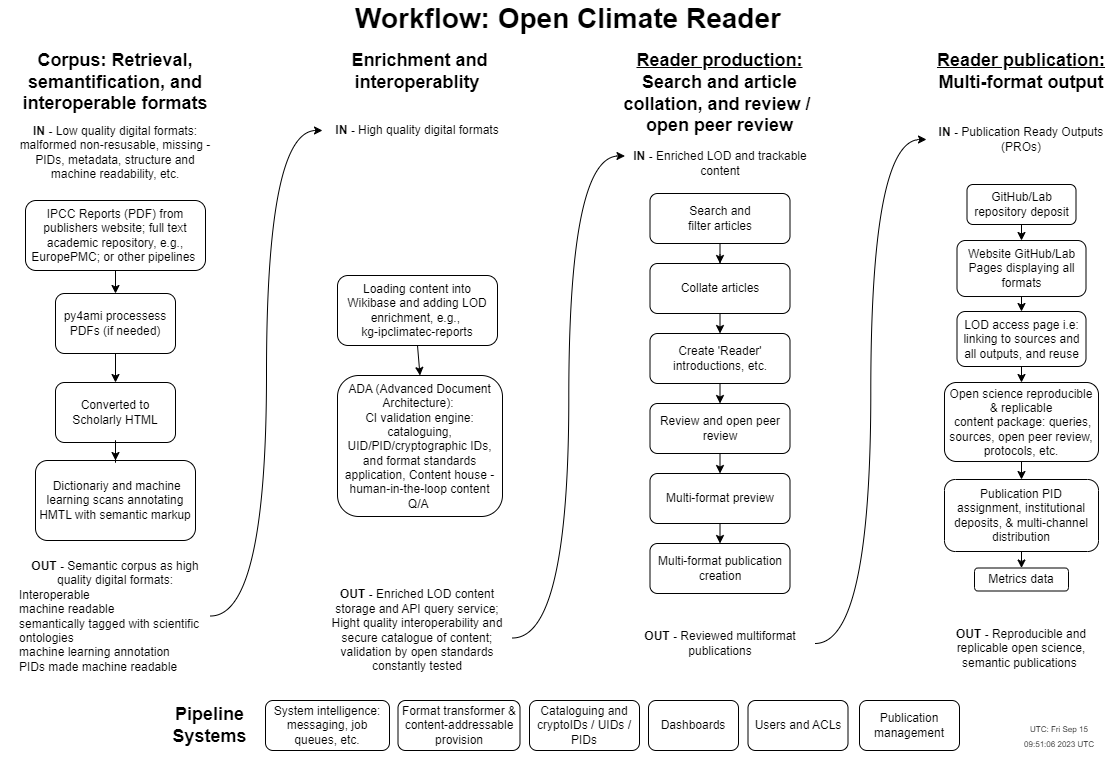

The diagram above was exported from draw.io. Its source (the exported page's mxGraphModel, read from the mxfile embedded in the PNG):
<mxGraphModel dx="1290" dy="542" grid="1" gridSize="10" guides="1" tooltips="1" connect="1" arrows="1" fold="1" page="1" pageScale="1" pageWidth="1169" pageHeight="827" math="0" shadow="0">
  <root>
    <mxCell id="WIyWlLk6GJQsqaUBKTNV-0" />
    <mxCell id="WIyWlLk6GJQsqaUBKTNV-1" parent="WIyWlLk6GJQsqaUBKTNV-0" />
    <mxCell id="x4M1q0g2KbSbPj9CyySW-11" value="&lt;font style=&quot;font-size: 28px;&quot;&gt;&lt;b&gt;Workflow: Open&amp;nbsp;&lt;span style=&quot;background-color: rgb(255, 255, 255); text-align: start;&quot;&gt;Climate Reader&lt;/span&gt;&lt;/b&gt;&lt;/font&gt;" style="text;html=1;strokeColor=none;fillColor=none;align=center;verticalAlign=middle;whiteSpace=wrap;rounded=0;" parent="WIyWlLk6GJQsqaUBKTNV-1" vertex="1">
      <mxGeometry x="84" y="32" width="1010" height="36" as="geometry" />
    </mxCell>
    <mxCell id="CglgkmtGoOpy2V2FyTPp-98" value="&amp;nbsp;" style="text;html=1;align=center;verticalAlign=middle;resizable=0;points=[];autosize=1;" parent="x4M1q0g2KbSbPj9CyySW-11" vertex="1">
      <mxGeometry x="598" y="6" width="30" height="30" as="geometry" />
    </mxCell>
    <mxCell id="CglgkmtGoOpy2V2FyTPp-55" style="edgeStyle=orthogonalEdgeStyle;curved=1;rounded=0;orthogonalLoop=1;jettySize=auto;html=1;entryX=0;entryY=0.5;entryDx=0;entryDy=0;" parent="WIyWlLk6GJQsqaUBKTNV-1" source="CglgkmtGoOpy2V2FyTPp-10" target="CglgkmtGoOpy2V2FyTPp-49" edge="1">
      <mxGeometry relative="1" as="geometry">
        <mxPoint x="60" y="785" as="sourcePoint" />
      </mxGeometry>
    </mxCell>
    <mxCell id="CglgkmtGoOpy2V2FyTPp-58" style="edgeStyle=orthogonalEdgeStyle;curved=1;rounded=0;orthogonalLoop=1;jettySize=auto;html=1;exitX=1;exitY=0.5;exitDx=0;exitDy=0;entryX=0;entryY=0.5;entryDx=0;entryDy=0;" parent="WIyWlLk6GJQsqaUBKTNV-1" source="CglgkmtGoOpy2V2FyTPp-137" target="CglgkmtGoOpy2V2FyTPp-53" edge="1">
      <mxGeometry relative="1" as="geometry">
        <mxPoint x="910.5" y="684" as="sourcePoint" />
      </mxGeometry>
    </mxCell>
    <mxCell id="CglgkmtGoOpy2V2FyTPp-115" value="" style="group" parent="WIyWlLk6GJQsqaUBKTNV-1" connectable="0" vertex="1">
      <mxGeometry x="947" y="88" width="190" height="607" as="geometry" />
    </mxCell>
    <mxCell id="29kLjcLZV9-w6qWOKntw-18" value="&lt;h2&gt;&lt;u&gt;Reader publication:&lt;/u&gt; Multi-format output&lt;/h2&gt;" style="text;html=1;strokeColor=none;fillColor=none;align=center;verticalAlign=middle;whiteSpace=wrap;rounded=0;" parent="CglgkmtGoOpy2V2FyTPp-115" vertex="1">
      <mxGeometry x="6" width="178" height="30" as="geometry" />
    </mxCell>
    <mxCell id="29kLjcLZV9-w6qWOKntw-29" value="Website GitHub/Lab Pages displaying all formats" style="rounded=1;whiteSpace=wrap;html=1;fontSize=12;glass=0;strokeWidth=1;shadow=0;spacing=4;" parent="CglgkmtGoOpy2V2FyTPp-115" vertex="1">
      <mxGeometry x="30.5" y="184" width="129" height="56" as="geometry" />
    </mxCell>
    <mxCell id="CglgkmtGoOpy2V2FyTPp-36" style="edgeStyle=orthogonalEdgeStyle;rounded=0;orthogonalLoop=1;jettySize=auto;html=1;exitX=0.5;exitY=1;exitDx=0;exitDy=0;entryX=0.5;entryY=0;entryDx=0;entryDy=0;" parent="CglgkmtGoOpy2V2FyTPp-115" source="CglgkmtGoOpy2V2FyTPp-29" target="29kLjcLZV9-w6qWOKntw-29" edge="1">
      <mxGeometry relative="1" as="geometry" />
    </mxCell>
    <mxCell id="CglgkmtGoOpy2V2FyTPp-29" value="GitHub/Lab repository deposit" style="rounded=1;whiteSpace=wrap;html=1;spacing=4;" parent="CglgkmtGoOpy2V2FyTPp-115" vertex="1">
      <mxGeometry x="40.5" y="128" width="109" height="40" as="geometry" />
    </mxCell>
    <mxCell id="CglgkmtGoOpy2V2FyTPp-30" value="LOD access page i.e: linking to sources and all outputs, and reuse" style="rounded=1;whiteSpace=wrap;html=1;fontSize=12;glass=0;strokeWidth=1;shadow=0;spacing=4;" parent="CglgkmtGoOpy2V2FyTPp-115" vertex="1">
      <mxGeometry x="30.5" y="255" width="129" height="55" as="geometry" />
    </mxCell>
    <mxCell id="CglgkmtGoOpy2V2FyTPp-37" style="edgeStyle=orthogonalEdgeStyle;rounded=0;orthogonalLoop=1;jettySize=auto;html=1;exitX=0.5;exitY=1;exitDx=0;exitDy=0;entryX=0.5;entryY=0;entryDx=0;entryDy=0;" parent="CglgkmtGoOpy2V2FyTPp-115" source="29kLjcLZV9-w6qWOKntw-29" target="CglgkmtGoOpy2V2FyTPp-30" edge="1">
      <mxGeometry relative="1" as="geometry" />
    </mxCell>
    <mxCell id="CglgkmtGoOpy2V2FyTPp-31" value="Open science reproducible &amp;amp; replicable&lt;br&gt;&amp;nbsp;content package: queries, sources, open peer review, protocols, etc." style="rounded=1;whiteSpace=wrap;html=1;fontSize=12;glass=0;strokeWidth=1;shadow=0;spacing=4;" parent="CglgkmtGoOpy2V2FyTPp-115" vertex="1">
      <mxGeometry x="18" y="326" width="154" height="79" as="geometry" />
    </mxCell>
    <mxCell id="CglgkmtGoOpy2V2FyTPp-38" style="edgeStyle=orthogonalEdgeStyle;rounded=0;orthogonalLoop=1;jettySize=auto;html=1;exitX=0.5;exitY=1;exitDx=0;exitDy=0;entryX=0.5;entryY=0;entryDx=0;entryDy=0;" parent="CglgkmtGoOpy2V2FyTPp-115" source="CglgkmtGoOpy2V2FyTPp-30" target="CglgkmtGoOpy2V2FyTPp-31" edge="1">
      <mxGeometry relative="1" as="geometry" />
    </mxCell>
    <mxCell id="CglgkmtGoOpy2V2FyTPp-32" value="Publication PID assignment, institutional deposits, &amp;amp; multi-channel distribution" style="rounded=1;whiteSpace=wrap;html=1;fontSize=12;glass=0;strokeWidth=1;shadow=0;spacing=4;" parent="CglgkmtGoOpy2V2FyTPp-115" vertex="1">
      <mxGeometry x="18" y="423" width="154" height="72" as="geometry" />
    </mxCell>
    <mxCell id="CglgkmtGoOpy2V2FyTPp-39" style="edgeStyle=orthogonalEdgeStyle;rounded=0;orthogonalLoop=1;jettySize=auto;html=1;exitX=0.5;exitY=1;exitDx=0;exitDy=0;entryX=0.5;entryY=0;entryDx=0;entryDy=0;" parent="CglgkmtGoOpy2V2FyTPp-115" source="CglgkmtGoOpy2V2FyTPp-31" target="CglgkmtGoOpy2V2FyTPp-32" edge="1">
      <mxGeometry relative="1" as="geometry" />
    </mxCell>
    <mxCell id="CglgkmtGoOpy2V2FyTPp-33" value="Metrics data" style="rounded=1;whiteSpace=wrap;html=1;fontSize=12;glass=0;strokeWidth=1;shadow=0;spacing=4;" parent="CglgkmtGoOpy2V2FyTPp-115" vertex="1">
      <mxGeometry x="48" y="511.5" width="94" height="23" as="geometry" />
    </mxCell>
    <mxCell id="CglgkmtGoOpy2V2FyTPp-40" style="edgeStyle=orthogonalEdgeStyle;rounded=0;orthogonalLoop=1;jettySize=auto;html=1;exitX=0.5;exitY=1;exitDx=0;exitDy=0;entryX=0.5;entryY=0;entryDx=0;entryDy=0;entryPerimeter=0;" parent="CglgkmtGoOpy2V2FyTPp-115" source="CglgkmtGoOpy2V2FyTPp-32" target="CglgkmtGoOpy2V2FyTPp-33" edge="1">
      <mxGeometry relative="1" as="geometry" />
    </mxCell>
    <mxCell id="CglgkmtGoOpy2V2FyTPp-53" value="&lt;b&gt;IN - &lt;/b&gt;Publication Ready Outputs (PROs)" style="text;html=1;strokeColor=none;fillColor=none;align=center;verticalAlign=middle;whiteSpace=wrap;rounded=0;" parent="CglgkmtGoOpy2V2FyTPp-115" vertex="1">
      <mxGeometry y="68" width="190" height="30" as="geometry" />
    </mxCell>
    <mxCell id="CglgkmtGoOpy2V2FyTPp-54" value="&lt;b&gt;OUT - &lt;/b&gt;Reproducible and replicable open science, semantic publications&amp;nbsp;" style="text;html=1;strokeColor=none;fillColor=none;align=center;verticalAlign=middle;whiteSpace=wrap;rounded=0;" parent="CglgkmtGoOpy2V2FyTPp-115" vertex="1">
      <mxGeometry x="8" y="577" width="174" height="30" as="geometry" />
    </mxCell>
    <mxCell id="CglgkmtGoOpy2V2FyTPp-118" value="" style="group" parent="WIyWlLk6GJQsqaUBKTNV-1" connectable="0" vertex="1">
      <mxGeometry x="343" y="88" width="190" height="589" as="geometry" />
    </mxCell>
    <mxCell id="CglgkmtGoOpy2V2FyTPp-13" value="&lt;h2&gt;&amp;nbsp;Enrichment and interoperablity&lt;/h2&gt;" style="text;html=1;strokeColor=none;fillColor=none;align=center;verticalAlign=middle;whiteSpace=wrap;rounded=0;" parent="CglgkmtGoOpy2V2FyTPp-118" vertex="1">
      <mxGeometry x="20" width="150" height="30" as="geometry" />
    </mxCell>
    <mxCell id="CglgkmtGoOpy2V2FyTPp-14" value="Loading content into Wikibase and adding LOD enrichment, e.g.,&amp;nbsp;&lt;br&gt;&lt;a href=&quot;https://kg-ipclimatec-reports.wikibase.cloud/wiki/Main_Page&quot;&gt;kg-ipclimatec-reports&lt;/a&gt;" style="rounded=1;whiteSpace=wrap;html=1;fontSize=12;glass=0;strokeWidth=1;shadow=0;spacing=8;" parent="CglgkmtGoOpy2V2FyTPp-118" vertex="1">
      <mxGeometry x="15" y="219" width="160" height="70" as="geometry" />
    </mxCell>
    <mxCell id="CglgkmtGoOpy2V2FyTPp-16" value="ADA (&lt;a href=&quot;https://github.com/TIBHannover/ADA&quot;&gt;Advanced Document Architecture&lt;/a&gt;):&amp;nbsp;&lt;span id=&quot;docs-internal-guid-bdc44ef2-7fff-72a0-070d-18869d13df16&quot;&gt;&lt;/span&gt;&lt;br&gt;CI validation engine: cataloguing, UID/PID/cryptographic IDs, and format standards application, Content house - human-in-the-loop content Q/A&amp;nbsp;&lt;span id=&quot;docs-internal-guid-371aaedd-7fff-ebd1-4b76-38ff8bda45d9&quot;&gt;&lt;/span&gt;&lt;span id=&quot;docs-internal-guid-eb73a7f1-7fff-24d7-831a-840bf4944e65&quot;&gt;&lt;/span&gt;&lt;span id=&quot;docs-internal-guid-bdc44ef2-7fff-72a0-070d-18869d13df16&quot;&gt;&lt;/span&gt;" style="rounded=1;whiteSpace=wrap;html=1;fontSize=12;glass=0;strokeWidth=1;shadow=0;spacing=8;" parent="CglgkmtGoOpy2V2FyTPp-118" vertex="1">
      <mxGeometry x="15" y="319" width="165" height="141" as="geometry" />
    </mxCell>
    <mxCell id="CglgkmtGoOpy2V2FyTPp-61" style="edgeStyle=none;rounded=0;orthogonalLoop=1;jettySize=auto;html=1;exitX=0.5;exitY=1;exitDx=0;exitDy=0;entryX=0.5;entryY=0;entryDx=0;entryDy=0;" parent="CglgkmtGoOpy2V2FyTPp-118" source="CglgkmtGoOpy2V2FyTPp-14" target="CglgkmtGoOpy2V2FyTPp-16" edge="1">
      <mxGeometry relative="1" as="geometry" />
    </mxCell>
    <mxCell id="CglgkmtGoOpy2V2FyTPp-49" value="&lt;b&gt;IN -&amp;nbsp;&lt;/b&gt;High quality digital formats" style="text;html=1;strokeColor=none;fillColor=none;align=center;verticalAlign=middle;whiteSpace=wrap;rounded=0;" parent="CglgkmtGoOpy2V2FyTPp-118" vertex="1">
      <mxGeometry y="59" width="190" height="30" as="geometry" />
    </mxCell>
    <mxCell id="CglgkmtGoOpy2V2FyTPp-50" value="&lt;b&gt;OUT - &lt;/b&gt;Enriched&amp;nbsp;LOD content storage and API query service; Hight quality interoperability and secure catalogue of content; validation by open standards constantly tested" style="text;html=1;strokeColor=none;fillColor=none;align=center;verticalAlign=middle;whiteSpace=wrap;rounded=0;" parent="CglgkmtGoOpy2V2FyTPp-118" vertex="1">
      <mxGeometry y="559" width="190" height="30" as="geometry" />
    </mxCell>
    <mxCell id="CglgkmtGoOpy2V2FyTPp-119" value="" style="group" parent="WIyWlLk6GJQsqaUBKTNV-1" connectable="0" vertex="1">
      <mxGeometry x="21" y="99" width="230" height="599" as="geometry" />
    </mxCell>
    <mxCell id="WIyWlLk6GJQsqaUBKTNV-3" value="IPCC Reports (PDF) from publishers website; full text academic repository, e.g., EuropePMC; or other pipelines&amp;nbsp;" style="rounded=1;whiteSpace=wrap;html=1;fontSize=12;glass=0;strokeWidth=1;shadow=0;spacing=2;" parent="CglgkmtGoOpy2V2FyTPp-119" vertex="1">
      <mxGeometry x="25" y="133" width="180" height="70" as="geometry" />
    </mxCell>
    <mxCell id="29kLjcLZV9-w6qWOKntw-4" value="Converted to Scholarly HTML" style="rounded=1;whiteSpace=wrap;html=1;fontSize=12;glass=0;strokeWidth=1;shadow=0;spacing=2;" parent="CglgkmtGoOpy2V2FyTPp-119" vertex="1">
      <mxGeometry x="55" y="315" width="120" height="60" as="geometry" />
    </mxCell>
    <mxCell id="29kLjcLZV9-w6qWOKntw-13" value="&lt;h2&gt;Corpus: Retrieval, semantification, and interoperable formats&lt;/h2&gt;" style="text;html=1;strokeColor=none;fillColor=none;align=center;verticalAlign=middle;whiteSpace=wrap;rounded=0;" parent="CglgkmtGoOpy2V2FyTPp-119" vertex="1">
      <mxGeometry width="230" height="30" as="geometry" />
    </mxCell>
    <mxCell id="CglgkmtGoOpy2V2FyTPp-5" style="edgeStyle=orthogonalEdgeStyle;rounded=0;orthogonalLoop=1;jettySize=auto;html=1;exitX=0.5;exitY=1;exitDx=0;exitDy=0;entryX=0.5;entryY=0;entryDx=0;entryDy=0;" parent="CglgkmtGoOpy2V2FyTPp-119" source="CglgkmtGoOpy2V2FyTPp-1" target="29kLjcLZV9-w6qWOKntw-4" edge="1">
      <mxGeometry relative="1" as="geometry" />
    </mxCell>
    <mxCell id="CglgkmtGoOpy2V2FyTPp-1" value="py4ami processess PDFs (if needed)" style="rounded=1;whiteSpace=wrap;html=1;spacing=2;" parent="CglgkmtGoOpy2V2FyTPp-119" vertex="1">
      <mxGeometry x="55" y="226" width="120" height="60" as="geometry" />
    </mxCell>
    <mxCell id="CglgkmtGoOpy2V2FyTPp-12" style="edgeStyle=orthogonalEdgeStyle;rounded=0;orthogonalLoop=1;jettySize=auto;html=1;exitX=0.5;exitY=1;exitDx=0;exitDy=0;entryX=0.5;entryY=0;entryDx=0;entryDy=0;" parent="CglgkmtGoOpy2V2FyTPp-119" source="WIyWlLk6GJQsqaUBKTNV-3" target="CglgkmtGoOpy2V2FyTPp-1" edge="1">
      <mxGeometry relative="1" as="geometry" />
    </mxCell>
    <mxCell id="CglgkmtGoOpy2V2FyTPp-2" value="&amp;nbsp;Dictionariy and machine learning scans annotating HMTL with semantic markup" style="rounded=1;whiteSpace=wrap;html=1;spacing=2;" parent="CglgkmtGoOpy2V2FyTPp-119" vertex="1">
      <mxGeometry x="35" y="393" width="160" height="80" as="geometry" />
    </mxCell>
    <mxCell id="CglgkmtGoOpy2V2FyTPp-102" value="&amp;nbsp;" style="text;html=1;align=center;verticalAlign=middle;resizable=0;points=[];autosize=1;" parent="CglgkmtGoOpy2V2FyTPp-2" vertex="1">
      <mxGeometry x="65" y="45" width="30" height="30" as="geometry" />
    </mxCell>
    <mxCell id="CglgkmtGoOpy2V2FyTPp-3" value="" style="edgeStyle=orthogonalEdgeStyle;rounded=0;orthogonalLoop=1;jettySize=auto;html=1;" parent="CglgkmtGoOpy2V2FyTPp-119" source="29kLjcLZV9-w6qWOKntw-4" target="CglgkmtGoOpy2V2FyTPp-2" edge="1">
      <mxGeometry relative="1" as="geometry" />
    </mxCell>
    <mxCell id="CglgkmtGoOpy2V2FyTPp-9" value="&lt;b&gt;IN -&amp;nbsp;&lt;/b&gt;Low quality digital formats: malformed non-resusable, missing - PIDs, metadata, structure and machine readability, etc." style="text;html=1;strokeColor=none;fillColor=none;align=center;verticalAlign=middle;whiteSpace=wrap;rounded=0;" parent="CglgkmtGoOpy2V2FyTPp-119" vertex="1">
      <mxGeometry x="18" y="70" width="194" height="30" as="geometry" />
    </mxCell>
    <mxCell id="CglgkmtGoOpy2V2FyTPp-10" value="&lt;b&gt;OUT - &lt;/b&gt;Semantic corpus as&amp;nbsp;high quality digital formats:&lt;br&gt;&lt;div style=&quot;text-align: left;&quot;&gt;&lt;span style=&quot;background-color: initial;&quot;&gt;Interoperable&lt;/span&gt;&lt;/div&gt;&lt;span style=&quot;background-color: initial;&quot;&gt;&lt;div style=&quot;text-align: left;&quot;&gt;&lt;span style=&quot;background-color: initial;&quot;&gt;machine readable&lt;/span&gt;&lt;/div&gt;&lt;/span&gt;&lt;span style=&quot;background-color: initial;&quot;&gt;&lt;div style=&quot;text-align: left;&quot;&gt;&lt;span style=&quot;background-color: initial;&quot;&gt;semantically tagged with scientific ontologies&lt;/span&gt;&lt;/div&gt;&lt;/span&gt;&lt;span style=&quot;background-color: initial;&quot;&gt;&lt;div style=&quot;text-align: left;&quot;&gt;&lt;span style=&quot;background-color: initial;&quot;&gt;machine learning annotation&lt;/span&gt;&lt;/div&gt;&lt;/span&gt;&lt;span style=&quot;background-color: initial;&quot;&gt;&lt;div style=&quot;text-align: left;&quot;&gt;&lt;span style=&quot;background-color: initial;&quot;&gt;PIDs made machine readable&lt;/span&gt;&lt;/div&gt;&lt;/span&gt;" style="text;html=1;strokeColor=none;fillColor=none;align=center;verticalAlign=middle;whiteSpace=wrap;rounded=0;spacing=0;" parent="CglgkmtGoOpy2V2FyTPp-119" vertex="1">
      <mxGeometry x="20" y="498" width="190" height="101" as="geometry" />
    </mxCell>
    <mxCell id="CglgkmtGoOpy2V2FyTPp-120" value="" style="group" parent="WIyWlLk6GJQsqaUBKTNV-1" connectable="0" vertex="1">
      <mxGeometry x="170" y="732" width="810" height="50" as="geometry" />
    </mxCell>
    <mxCell id="CglgkmtGoOpy2V2FyTPp-42" value="&lt;h2&gt;Pipeline Systems&lt;/h2&gt;" style="text;html=1;strokeColor=none;fillColor=none;align=center;verticalAlign=middle;whiteSpace=wrap;rounded=0;" parent="CglgkmtGoOpy2V2FyTPp-120" vertex="1">
      <mxGeometry y="10" width="121" height="30" as="geometry" />
    </mxCell>
    <mxCell id="CglgkmtGoOpy2V2FyTPp-43" value="System intelligence: messaging, job queues, etc." style="rounded=1;whiteSpace=wrap;html=1;fontSize=12;glass=0;strokeWidth=1;shadow=0;spacing=4;" parent="CglgkmtGoOpy2V2FyTPp-120" vertex="1">
      <mxGeometry x="116" width="124" height="50" as="geometry" />
    </mxCell>
    <mxCell id="CglgkmtGoOpy2V2FyTPp-44" value="Format transformer &amp;amp; content-addressable provision" style="rounded=1;whiteSpace=wrap;html=1;fontSize=12;glass=0;strokeWidth=1;shadow=0;spacing=4;" parent="CglgkmtGoOpy2V2FyTPp-120" vertex="1">
      <mxGeometry x="248.5" width="122" height="50" as="geometry" />
    </mxCell>
    <mxCell id="CglgkmtGoOpy2V2FyTPp-45" value="Cataloguing and cryptoIDs / UIDs / PIDs" style="rounded=1;whiteSpace=wrap;html=1;fontSize=12;glass=0;strokeWidth=1;shadow=0;spacing=4;" parent="CglgkmtGoOpy2V2FyTPp-120" vertex="1">
      <mxGeometry x="380" width="110" height="50" as="geometry" />
    </mxCell>
    <mxCell id="CglgkmtGoOpy2V2FyTPp-46" value="Dashboards" style="rounded=1;whiteSpace=wrap;html=1;fontSize=12;glass=0;strokeWidth=1;shadow=0;spacing=4;" parent="CglgkmtGoOpy2V2FyTPp-120" vertex="1">
      <mxGeometry x="499" width="90" height="50" as="geometry" />
    </mxCell>
    <mxCell id="CglgkmtGoOpy2V2FyTPp-47" value="Users and ACLs" style="rounded=1;whiteSpace=wrap;html=1;fontSize=12;glass=0;strokeWidth=1;shadow=0;spacing=4;" parent="CglgkmtGoOpy2V2FyTPp-120" vertex="1">
      <mxGeometry x="598.5" width="100" height="50" as="geometry" />
    </mxCell>
    <mxCell id="CglgkmtGoOpy2V2FyTPp-48" value="Publication management" style="rounded=1;whiteSpace=wrap;html=1;fontSize=12;glass=0;strokeWidth=1;shadow=0;spacing=4;" parent="CglgkmtGoOpy2V2FyTPp-120" vertex="1">
      <mxGeometry x="710" width="100" height="50" as="geometry" />
    </mxCell>
    <mxCell id="CglgkmtGoOpy2V2FyTPp-142" value="" style="group" parent="WIyWlLk6GJQsqaUBKTNV-1" connectable="0" vertex="1">
      <mxGeometry x="638" y="110" width="205" height="580" as="geometry" />
    </mxCell>
    <mxCell id="CglgkmtGoOpy2V2FyTPp-121" value="&lt;h2&gt;&lt;u&gt;Reader production:&lt;/u&gt; Search and article collation, and review /&amp;nbsp; open peer review&lt;/h2&gt;" style="text;html=1;strokeColor=none;fillColor=none;align=center;verticalAlign=middle;whiteSpace=wrap;rounded=0;" parent="CglgkmtGoOpy2V2FyTPp-142" vertex="1">
      <mxGeometry width="205" height="30" as="geometry" />
    </mxCell>
    <mxCell id="CglgkmtGoOpy2V2FyTPp-122" style="edgeStyle=orthogonalEdgeStyle;rounded=0;orthogonalLoop=1;jettySize=auto;html=1;exitX=0.5;exitY=1;exitDx=0;exitDy=0;entryX=0.5;entryY=0;entryDx=0;entryDy=0;" parent="CglgkmtGoOpy2V2FyTPp-142" edge="1">
      <mxGeometry relative="1" as="geometry">
        <mxPoint x="102.5" y="176" as="sourcePoint" />
        <mxPoint x="102.5" y="196" as="targetPoint" />
      </mxGeometry>
    </mxCell>
    <mxCell id="CglgkmtGoOpy2V2FyTPp-124" value="Review and open peer review" style="rounded=1;whiteSpace=wrap;html=1;fontSize=12;glass=0;strokeWidth=1;shadow=0;" parent="CglgkmtGoOpy2V2FyTPp-142" vertex="1">
      <mxGeometry x="32.5" y="325" width="140" height="50" as="geometry" />
    </mxCell>
    <mxCell id="CglgkmtGoOpy2V2FyTPp-126" value="Search and&lt;br style=&quot;border-color: var(--border-color);&quot;&gt;filter articles" style="rounded=1;whiteSpace=wrap;html=1;" parent="CglgkmtGoOpy2V2FyTPp-142" vertex="1">
      <mxGeometry x="32.5" y="115" width="140" height="50" as="geometry" />
    </mxCell>
    <mxCell id="CglgkmtGoOpy2V2FyTPp-128" value="Collate articles" style="rounded=1;whiteSpace=wrap;html=1;fontSize=12;glass=0;strokeWidth=1;shadow=0;" parent="CglgkmtGoOpy2V2FyTPp-142" vertex="1">
      <mxGeometry x="32.5" y="185" width="140" height="50" as="geometry" />
    </mxCell>
    <mxCell id="CglgkmtGoOpy2V2FyTPp-138" value="&amp;nbsp;" style="text;html=1;align=center;verticalAlign=middle;resizable=0;points=[];autosize=1;" parent="CglgkmtGoOpy2V2FyTPp-128" vertex="1">
      <mxGeometry x="82.5" y="20" width="30" height="30" as="geometry" />
    </mxCell>
    <mxCell id="CglgkmtGoOpy2V2FyTPp-125" style="edgeStyle=orthogonalEdgeStyle;rounded=0;orthogonalLoop=1;jettySize=auto;html=1;exitX=0.5;exitY=1;exitDx=0;exitDy=0;entryX=0.5;entryY=0;entryDx=0;entryDy=0;" parent="CglgkmtGoOpy2V2FyTPp-142" source="CglgkmtGoOpy2V2FyTPp-126" target="CglgkmtGoOpy2V2FyTPp-128" edge="1">
      <mxGeometry relative="1" as="geometry" />
    </mxCell>
    <mxCell id="CglgkmtGoOpy2V2FyTPp-129" style="edgeStyle=orthogonalEdgeStyle;rounded=0;orthogonalLoop=1;jettySize=auto;html=1;exitX=0.5;exitY=1;exitDx=0;exitDy=0;entryX=0.5;entryY=0;entryDx=0;entryDy=0;" parent="CglgkmtGoOpy2V2FyTPp-142" source="CglgkmtGoOpy2V2FyTPp-130" target="CglgkmtGoOpy2V2FyTPp-124" edge="1">
      <mxGeometry relative="1" as="geometry" />
    </mxCell>
    <mxCell id="CglgkmtGoOpy2V2FyTPp-130" value="Create 'Reader' introductions, etc." style="rounded=1;whiteSpace=wrap;html=1;fontSize=12;glass=0;strokeWidth=1;shadow=0;" parent="CglgkmtGoOpy2V2FyTPp-142" vertex="1">
      <mxGeometry x="32.5" y="255" width="140" height="50" as="geometry" />
    </mxCell>
    <mxCell id="CglgkmtGoOpy2V2FyTPp-127" style="edgeStyle=orthogonalEdgeStyle;rounded=0;orthogonalLoop=1;jettySize=auto;html=1;exitX=0.5;exitY=1;exitDx=0;exitDy=0;entryX=0.5;entryY=0;entryDx=0;entryDy=0;" parent="CglgkmtGoOpy2V2FyTPp-142" source="CglgkmtGoOpy2V2FyTPp-128" target="CglgkmtGoOpy2V2FyTPp-130" edge="1">
      <mxGeometry relative="1" as="geometry" />
    </mxCell>
    <mxCell id="CglgkmtGoOpy2V2FyTPp-132" value="Multi-format preview" style="rounded=1;whiteSpace=wrap;html=1;fontSize=12;glass=0;strokeWidth=1;shadow=0;" parent="CglgkmtGoOpy2V2FyTPp-142" vertex="1">
      <mxGeometry x="32.5" y="395" width="140" height="50" as="geometry" />
    </mxCell>
    <mxCell id="CglgkmtGoOpy2V2FyTPp-123" style="edgeStyle=orthogonalEdgeStyle;rounded=0;orthogonalLoop=1;jettySize=auto;html=1;exitX=0.5;exitY=1;exitDx=0;exitDy=0;entryX=0.5;entryY=0;entryDx=0;entryDy=0;" parent="CglgkmtGoOpy2V2FyTPp-142" source="CglgkmtGoOpy2V2FyTPp-124" target="CglgkmtGoOpy2V2FyTPp-132" edge="1">
      <mxGeometry relative="1" as="geometry" />
    </mxCell>
    <mxCell id="CglgkmtGoOpy2V2FyTPp-134" value="Multi-format publication creation" style="rounded=1;whiteSpace=wrap;html=1;fontSize=12;glass=0;strokeWidth=1;shadow=0;" parent="CglgkmtGoOpy2V2FyTPp-142" vertex="1">
      <mxGeometry x="32.5" y="465" width="140" height="50" as="geometry" />
    </mxCell>
    <mxCell id="CglgkmtGoOpy2V2FyTPp-131" style="edgeStyle=orthogonalEdgeStyle;rounded=0;orthogonalLoop=1;jettySize=auto;html=1;exitX=0.5;exitY=1;exitDx=0;exitDy=0;entryX=0.5;entryY=0;entryDx=0;entryDy=0;" parent="CglgkmtGoOpy2V2FyTPp-142" source="CglgkmtGoOpy2V2FyTPp-132" target="CglgkmtGoOpy2V2FyTPp-134" edge="1">
      <mxGeometry relative="1" as="geometry" />
    </mxCell>
    <mxCell id="CglgkmtGoOpy2V2FyTPp-136" value="&lt;b&gt;IN - &lt;/b&gt;Enriched LOD and trackable content" style="text;html=1;strokeColor=none;fillColor=none;align=center;verticalAlign=middle;whiteSpace=wrap;rounded=0;" parent="CglgkmtGoOpy2V2FyTPp-142" vertex="1">
      <mxGeometry x="7.5" y="70" width="190" height="30" as="geometry" />
    </mxCell>
    <mxCell id="CglgkmtGoOpy2V2FyTPp-137" value="&lt;b&gt;OUT - &lt;/b&gt;Reviewed multiformat publications" style="text;html=1;strokeColor=none;fillColor=none;align=center;verticalAlign=middle;whiteSpace=wrap;rounded=0;" parent="CglgkmtGoOpy2V2FyTPp-142" vertex="1">
      <mxGeometry x="7.5" y="550" width="190" height="30" as="geometry" />
    </mxCell>
    <mxCell id="CglgkmtGoOpy2V2FyTPp-143" style="edgeStyle=orthogonalEdgeStyle;rounded=0;orthogonalLoop=1;jettySize=auto;html=1;exitX=1;exitY=0.75;exitDx=0;exitDy=0;entryX=0;entryY=0.25;entryDx=0;entryDy=0;curved=1;" parent="WIyWlLk6GJQsqaUBKTNV-1" source="CglgkmtGoOpy2V2FyTPp-50" target="CglgkmtGoOpy2V2FyTPp-136" edge="1">
      <mxGeometry relative="1" as="geometry" />
    </mxCell>
    <mxCell id="qLonnv1SGZgN4PFvZfVZ-0" value="&lt;font style=&quot;font-size: 8px;&quot;&gt;UTC:&amp;nbsp;Fri Sep 15 09:51:06 2023 UTC&lt;/font&gt;" style="text;html=1;strokeColor=none;fillColor=none;align=center;verticalAlign=middle;whiteSpace=wrap;rounded=0;" parent="WIyWlLk6GJQsqaUBKTNV-1" vertex="1">
      <mxGeometry x="1040" y="752" width="80" height="30" as="geometry" />
    </mxCell>
  </root>
</mxGraphModel>